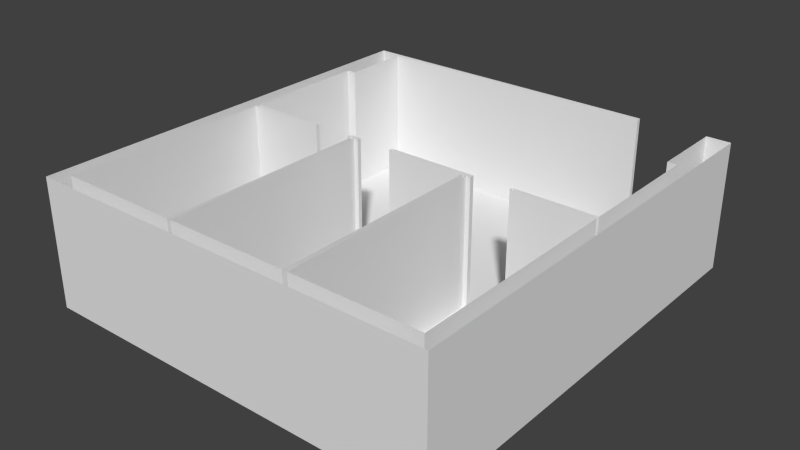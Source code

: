 # Source: Syndicates.blend  (saved by Blender 2.69.0; exported with 4.5.12 LTS)
import bpy
from mathutils import Matrix  # noqa: F401  (used for matrix-valued properties, if any)

bpy.ops.wm.read_factory_settings(use_empty=True)
scene = bpy.context.scene
scene.name = 'Scene'

# ---- collections
col_collection_1 = bpy.data.collections.new('Collection 1'); scene.collection.children.link(col_collection_1)

# ---- materials (node trees are filled in below, after node groups)
mat_material = bpy.data.materials.new('Material')
mat_material.alpha_threshold = 0.0
mat_material.use_transparent_shadow = False
mat_material.roughness = 0.5
mat_material.line_color = (0.0, 0.0, 0.0, 1.0)

# ---- material node trees

# ---- world
world_world = bpy.data.worlds.new('World'); scene.world = world_world
world_world.color = (0.05088, 0.05088, 0.05088)
world_world.use_sun_shadow = False
world_world.sun_shadow_jitter_overblur = 0.0
world_world.cycles.sampling_method = 'MANUAL'
world_world.cycles.sample_map_resolution = 256

# ---- meshes
me_plane = bpy.data.meshes.new('Plane')
me_plane.from_pydata([(4.459, -5.532, 0.0), (-4.456, -5.532, 0.0), (4.459, 4.338, 0.0), (-4.456, 4.338, 0.0)], [], [(1, 0, 2, 3)])
me_plane.use_remesh_preserve_volume = False
me_plane.use_remesh_preserve_attributes = False
me_plane.use_mirror_vertex_groups = False
me_plane.update()
me_cube = bpy.data.meshes.new('Cube')
me_cube.from_pydata([(1.0, -1.0, -1.0), (-1.0, -1.0, -1.0), (1.0, -1.0, 1.0), (-1.0, -1.0, 1.0), (0.929, 1.0, -1.0), (0.929, 1.0, 1.0), (0.929, 48.76, -1.0), (0.929, 48.76, 1.0), (0.8833, 48.76, -1.0), (0.8833, 48.76, 1.0), (1.0, 59.06, -1.0), (1.0, 59.06, 1.0), (0.8833, 59.06, -1.0), (0.8833, 59.06, 1.0), (-0.9283, 1.0, -1.0), (-0.9283, 1.0, 1.0), (-0.9283, 48.76, -1.0), (-0.9283, 48.76, 1.0), (-0.8829, 48.76, -1.0), (-0.8829, 48.76, 1.0), (-1.0, 59.06, -1.0), (-1.0, 59.06, 1.0), (0.5525, 59.06, -1.0), (0.5525, 59.06, 1.0), (-0.8829, 58.47, 1.0), (-0.8829, 58.47, -1.0), (0.5525, 58.47, 1.0), (0.5525, 58.47, -1.0), (0.3175, 1.0, -1.0), (0.3175, 1.0, 1.0), (0.2947, 1.0, 1.0), (0.2947, 1.0, -1.0), (0.3175, 30.26, -1.0), (0.3175, 30.26, 1.0), (0.3384, 30.88, -1.0), (0.3384, 30.88, 1.0), (0.3384, 30.26, -1.0), (0.3384, 30.26, 1.0), (0.929, 30.41, -1.0), (0.929, 30.41, 1.0), (0.929, 30.94, 1.0), (0.929, 30.94, -1.0), (0.529, 30.41, -1.0), (0.529, 30.41, 1.0), (0.529, 30.94, 1.0), (0.529, 30.94, -1.0), (-0.3215, 1.0, -1.0), (-0.3215, 1.0, 1.0), (-0.3019, 1.0, -1.0), (-0.3019, 1.0, 1.0), (-0.3019, 30.34, -1.0), (-0.3019, 30.34, 1.0), (-0.2811, 30.88, -1.0), (-0.2811, 30.88, 1.0), (-0.2811, 30.34, -1.0), (-0.2811, 30.34, 1.0), (0.2947, 30.32, 1.0), (0.2947, 30.32, -1.0), (-0.09902, 30.88, 1.0), (-0.09902, 30.88, -1.0), (-0.09902, 30.32, 1.0), (-0.09902, 30.32, -1.0), (-0.3424, 30.87, -1.0), (-0.3424, 30.87, 1.0), (-0.321, 30.29, 0.9948), (-0.321, 30.29, -1.005), (-0.3419, 30.28, 0.9948), (-0.3419, 30.28, -1.005), (-0.9283, 30.97, 1.0), (-0.9283, 30.97, -1.0), (-0.9283, 30.38, 1.0), (-0.9283, 30.38, -1.0), (-0.5346, 30.97, -1.0), (-0.5346, 30.38, 1.0), (-0.5346, 30.97, 1.0), (-0.5346, 30.38, -1.0)], [], [(14, 46, 47, 15), (28, 29, 5, 4), (2, 3, 1, 0), (41, 40, 7, 6), (0, 10, 11, 2), (9, 8, 6, 7), (8, 9, 13, 12), (10, 12, 13, 11), (17, 16, 69, 68), (17, 16, 18, 19), (26, 27, 22, 23), (24, 25, 27, 26), (19, 18, 25, 24), (32, 33, 37, 36), (28, 29, 33, 32), (36, 37, 35, 34), (42, 43, 44, 45), (38, 39, 43, 42), (4, 5, 39, 38), (40, 41, 45, 44), (52, 53, 63, 62), (49, 48, 31, 30), (50, 51, 55, 54), (49, 51, 50, 48), (54, 55, 53, 52), (56, 57, 61, 60), (31, 57, 56, 30), (60, 61, 59, 58), (66, 67, 62, 63), (64, 65, 67, 66), (46, 65, 64, 47), (20, 21, 23, 22), (74, 72, 75, 73), (68, 69, 72, 74), (71, 14, 15, 70), (71, 70, 73, 75), (1, 3, 21, 20), (35, 58, 59, 34)])
me_cube.materials.append(mat_material)
me_cube.use_remesh_preserve_volume = False
me_cube.use_remesh_preserve_attributes = False
me_cube.use_mirror_vertex_groups = False
me_cube.update()

# ---- objects
ob_floor = bpy.data.objects.new('Floor', me_plane)
ob_walls = bpy.data.objects.new('Walls', me_cube)

# ---- transforms, parenting, visibility, modifiers, constraints
ob_floor.location = (0.0, 5.702, 1.907e-06)
ob_floor.lineart.crease_threshold = 0.0
ob_walls.location = (0.0, 0.0, 1.5)
ob_walls.scale = (4.8, 0.17, 1.5)
ob_walls.lock_rotations_4d = False
ob_walls.empty_display_type = 'ARROWS'
ob_walls.lineart.crease_threshold = 0.0

# ---- collection membership
col_collection_1.objects.link(ob_floor)
col_collection_1.objects.link(ob_walls)

# ---- scene / render settings (as saved in the file)
scene.frame_start = 1; scene.frame_end = 250; scene.frame_set(1)
scene.render.engine = 'BLENDER_EEVEE_NEXT'
scene.render.image_settings.compression = 90
scene.render.resolution_percentage = 50
scene.render.dither_intensity = 0.0
scene.cycles.use_denoising = False
scene.cycles.samples = 10
scene.cycles.sampling_pattern = 'TABULATED_SOBOL'
scene.cycles.light_sampling_threshold = 0.0
scene.cycles.use_adaptive_sampling = False
scene.cycles.use_light_tree = False
scene.cycles.blur_glossy = 0.0
scene.cycles.volume_bounces = 1
scene.cycles.pixel_filter_type = 'GAUSSIAN'
scene.cycles.sample_clamp_indirect = 0.0
scene.view_settings.view_transform = 'Standard'
bpy.context.view_layer.update()

# ---- added for rendering (the .blend has no active camera and no usable light): camera, sun
cam_auto = bpy.data.cameras.new('AutoCamera')
cam_auto.lens = 50.0
cam_auto.sensor_width = 36.0
cam_auto.clip_end = 1000.0
ob_auto_camera = bpy.data.objects.new('AutoCamera', cam_auto)
scene.collection.objects.link(ob_auto_camera)
ob_auto_camera.location = (13.2618, -10.9791, 12.1055)
ob_auto_camera.rotation_euler = (1.09748, -7.21219e-08, 0.694738)
scene.camera = ob_auto_camera
light_auto_sun = bpy.data.lights.new('AutoSun', 'SUN')
light_auto_sun.energy = 3.0
light_auto_sun.angle = 0.0523599
ob_auto_sun = bpy.data.objects.new('AutoSun', light_auto_sun)
scene.collection.objects.link(ob_auto_sun)
ob_auto_sun.rotation_euler = (0.872665, 0.174533, 0.523599)
bpy.context.view_layer.update()
